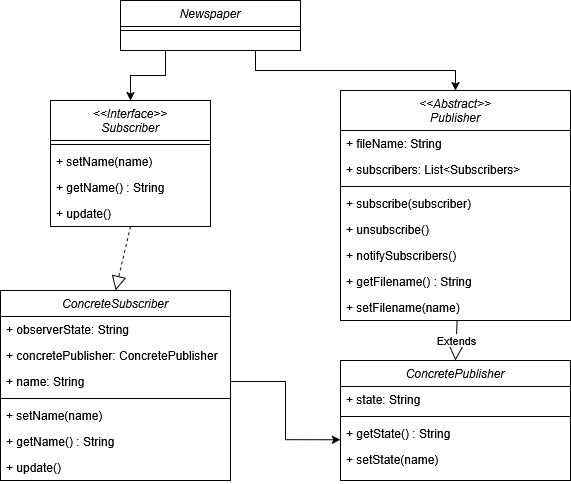

The diagram above was exported from draw.io. Its source (the exported page's mxGraphModel, read from the mxfile embedded in the PNG):
<mxGraphModel dx="1175" dy="747" grid="1" gridSize="10" guides="1" tooltips="1" connect="1" arrows="1" fold="1" page="1" pageScale="1" pageWidth="850" pageHeight="1100" math="0" shadow="0">
  <root>
    <mxCell id="0" />
    <mxCell id="1" parent="0" />
    <mxCell id="2" style="edgeStyle=orthogonalEdgeStyle;rounded=0;orthogonalLoop=1;jettySize=auto;html=1;exitX=0.75;exitY=1;exitDx=0;exitDy=0;entryX=0.5;entryY=0;entryDx=0;entryDy=0;" edge="1" source="4" target="11" parent="1">
      <mxGeometry relative="1" as="geometry" />
    </mxCell>
    <mxCell id="3" style="edgeStyle=orthogonalEdgeStyle;rounded=0;orthogonalLoop=1;jettySize=auto;html=1;exitX=0.25;exitY=1;exitDx=0;exitDy=0;entryX=0.5;entryY=0;entryDx=0;entryDy=0;" edge="1" source="4" target="6" parent="1">
      <mxGeometry relative="1" as="geometry" />
    </mxCell>
    <mxCell id="4" value="Newspaper" style="swimlane;fontStyle=2;align=center;verticalAlign=top;childLayout=stackLayout;horizontal=1;startSize=26;horizontalStack=0;resizeParent=1;resizeLast=0;collapsible=1;marginBottom=0;rounded=0;shadow=0;strokeWidth=1;" vertex="1" parent="1">
      <mxGeometry x="220" y="40" width="180" height="50" as="geometry">
        <mxRectangle x="230" y="140" width="160" height="26" as="alternateBounds" />
      </mxGeometry>
    </mxCell>
    <mxCell id="5" value="" style="line;html=1;strokeWidth=1;align=left;verticalAlign=middle;spacingTop=-1;spacingLeft=3;spacingRight=3;rotatable=0;labelPosition=right;points=[];portConstraint=eastwest;" vertex="1" parent="4">
      <mxGeometry y="26" width="180" height="8" as="geometry" />
    </mxCell>
    <mxCell id="6" value="&lt;&lt;Interface&gt;&gt;&#10;Subscriber" style="swimlane;fontStyle=2;align=center;verticalAlign=top;childLayout=stackLayout;horizontal=1;startSize=40;horizontalStack=0;resizeParent=1;resizeLast=0;collapsible=1;marginBottom=0;rounded=0;shadow=0;strokeWidth=1;" vertex="1" parent="1">
      <mxGeometry x="150" y="140" width="160" height="126" as="geometry">
        <mxRectangle x="230" y="140" width="160" height="26" as="alternateBounds" />
      </mxGeometry>
    </mxCell>
    <mxCell id="7" value="" style="line;html=1;strokeWidth=1;align=left;verticalAlign=middle;spacingTop=-1;spacingLeft=3;spacingRight=3;rotatable=0;labelPosition=right;points=[];portConstraint=eastwest;" vertex="1" parent="6">
      <mxGeometry y="40" width="160" height="8" as="geometry" />
    </mxCell>
    <mxCell id="8" value="+ setName(name)" style="text;align=left;verticalAlign=top;spacingLeft=4;spacingRight=4;overflow=hidden;rotatable=0;points=[[0,0.5],[1,0.5]];portConstraint=eastwest;" vertex="1" parent="6">
      <mxGeometry y="48" width="160" height="26" as="geometry" />
    </mxCell>
    <mxCell id="9" value="+ getName() : String" style="text;align=left;verticalAlign=top;spacingLeft=4;spacingRight=4;overflow=hidden;rotatable=0;points=[[0,0.5],[1,0.5]];portConstraint=eastwest;" vertex="1" parent="6">
      <mxGeometry y="74" width="160" height="26" as="geometry" />
    </mxCell>
    <mxCell id="10" value="+ update()" style="text;align=left;verticalAlign=top;spacingLeft=4;spacingRight=4;overflow=hidden;rotatable=0;points=[[0,0.5],[1,0.5]];portConstraint=eastwest;" vertex="1" parent="6">
      <mxGeometry y="100" width="160" height="26" as="geometry" />
    </mxCell>
    <mxCell id="11" value="&lt;&lt;Abstract&gt;&gt;&#10;Publisher" style="swimlane;fontStyle=2;align=center;verticalAlign=top;childLayout=stackLayout;horizontal=1;startSize=40;horizontalStack=0;resizeParent=1;resizeLast=0;collapsible=1;marginBottom=0;rounded=0;shadow=0;strokeWidth=1;" vertex="1" parent="1">
      <mxGeometry x="440" y="130" width="230" height="230" as="geometry">
        <mxRectangle x="230" y="140" width="160" height="26" as="alternateBounds" />
      </mxGeometry>
    </mxCell>
    <mxCell id="12" value="+ fileName: String" style="text;align=left;verticalAlign=top;spacingLeft=4;spacingRight=4;overflow=hidden;rotatable=0;points=[[0,0.5],[1,0.5]];portConstraint=eastwest;" vertex="1" parent="11">
      <mxGeometry y="40" width="230" height="26" as="geometry" />
    </mxCell>
    <mxCell id="13" value="+ subscribers: List&lt;Subscribers&gt;" style="text;align=left;verticalAlign=top;spacingLeft=4;spacingRight=4;overflow=hidden;rotatable=0;points=[[0,0.5],[1,0.5]];portConstraint=eastwest;rounded=0;shadow=0;html=0;" vertex="1" parent="11">
      <mxGeometry y="66" width="230" height="26" as="geometry" />
    </mxCell>
    <mxCell id="14" value="" style="line;html=1;strokeWidth=1;align=left;verticalAlign=middle;spacingTop=-1;spacingLeft=3;spacingRight=3;rotatable=0;labelPosition=right;points=[];portConstraint=eastwest;" vertex="1" parent="11">
      <mxGeometry y="92" width="230" height="8" as="geometry" />
    </mxCell>
    <mxCell id="15" value="+ subscribe(subscriber)" style="text;align=left;verticalAlign=top;spacingLeft=4;spacingRight=4;overflow=hidden;rotatable=0;points=[[0,0.5],[1,0.5]];portConstraint=eastwest;" vertex="1" parent="11">
      <mxGeometry y="100" width="230" height="26" as="geometry" />
    </mxCell>
    <mxCell id="16" value="+ unsubscribe()" style="text;align=left;verticalAlign=top;spacingLeft=4;spacingRight=4;overflow=hidden;rotatable=0;points=[[0,0.5],[1,0.5]];portConstraint=eastwest;" vertex="1" parent="11">
      <mxGeometry y="126" width="230" height="26" as="geometry" />
    </mxCell>
    <mxCell id="17" value="+ notifySubscribers()" style="text;align=left;verticalAlign=top;spacingLeft=4;spacingRight=4;overflow=hidden;rotatable=0;points=[[0,0.5],[1,0.5]];portConstraint=eastwest;" vertex="1" parent="11">
      <mxGeometry y="152" width="230" height="26" as="geometry" />
    </mxCell>
    <mxCell id="18" value="+ getFilename() : String" style="text;align=left;verticalAlign=top;spacingLeft=4;spacingRight=4;overflow=hidden;rotatable=0;points=[[0,0.5],[1,0.5]];portConstraint=eastwest;" vertex="1" parent="11">
      <mxGeometry y="178" width="230" height="26" as="geometry" />
    </mxCell>
    <mxCell id="19" value="+ setFilename(name)" style="text;align=left;verticalAlign=top;spacingLeft=4;spacingRight=4;overflow=hidden;rotatable=0;points=[[0,0.5],[1,0.5]];portConstraint=eastwest;" vertex="1" parent="11">
      <mxGeometry y="204" width="230" height="26" as="geometry" />
    </mxCell>
    <mxCell id="20" value="ConcreteSubscriber" style="swimlane;fontStyle=2;align=center;verticalAlign=top;childLayout=stackLayout;horizontal=1;startSize=26;horizontalStack=0;resizeParent=1;resizeLast=0;collapsible=1;marginBottom=0;rounded=0;shadow=0;strokeWidth=1;" vertex="1" parent="1">
      <mxGeometry x="100" y="330" width="230" height="190" as="geometry">
        <mxRectangle x="230" y="140" width="160" height="26" as="alternateBounds" />
      </mxGeometry>
    </mxCell>
    <mxCell id="21" value="+ observerState: String" style="text;align=left;verticalAlign=top;spacingLeft=4;spacingRight=4;overflow=hidden;rotatable=0;points=[[0,0.5],[1,0.5]];portConstraint=eastwest;" vertex="1" parent="20">
      <mxGeometry y="26" width="230" height="26" as="geometry" />
    </mxCell>
    <mxCell id="22" value="+ concretePublisher: ConcretePublisher" style="text;align=left;verticalAlign=top;spacingLeft=4;spacingRight=4;overflow=hidden;rotatable=0;points=[[0,0.5],[1,0.5]];portConstraint=eastwest;" vertex="1" parent="20">
      <mxGeometry y="52" width="230" height="26" as="geometry" />
    </mxCell>
    <mxCell id="23" value="+ name: String" style="text;align=left;verticalAlign=top;spacingLeft=4;spacingRight=4;overflow=hidden;rotatable=0;points=[[0,0.5],[1,0.5]];portConstraint=eastwest;" vertex="1" parent="20">
      <mxGeometry y="78" width="230" height="26" as="geometry" />
    </mxCell>
    <mxCell id="24" value="" style="line;html=1;strokeWidth=1;align=left;verticalAlign=middle;spacingTop=-1;spacingLeft=3;spacingRight=3;rotatable=0;labelPosition=right;points=[];portConstraint=eastwest;" vertex="1" parent="20">
      <mxGeometry y="104" width="230" height="8" as="geometry" />
    </mxCell>
    <mxCell id="25" value="+ setName(name)" style="text;align=left;verticalAlign=top;spacingLeft=4;spacingRight=4;overflow=hidden;rotatable=0;points=[[0,0.5],[1,0.5]];portConstraint=eastwest;" vertex="1" parent="20">
      <mxGeometry y="112" width="230" height="26" as="geometry" />
    </mxCell>
    <mxCell id="26" value="+ getName() : String" style="text;align=left;verticalAlign=top;spacingLeft=4;spacingRight=4;overflow=hidden;rotatable=0;points=[[0,0.5],[1,0.5]];portConstraint=eastwest;" vertex="1" parent="20">
      <mxGeometry y="138" width="230" height="26" as="geometry" />
    </mxCell>
    <mxCell id="27" value="+ update()" style="text;align=left;verticalAlign=top;spacingLeft=4;spacingRight=4;overflow=hidden;rotatable=0;points=[[0,0.5],[1,0.5]];portConstraint=eastwest;" vertex="1" parent="20">
      <mxGeometry y="164" width="230" height="26" as="geometry" />
    </mxCell>
    <mxCell id="28" value="ConcretePublisher" style="swimlane;fontStyle=2;align=center;verticalAlign=top;childLayout=stackLayout;horizontal=1;startSize=26;horizontalStack=0;resizeParent=1;resizeLast=0;collapsible=1;marginBottom=0;rounded=0;shadow=0;strokeWidth=1;" vertex="1" parent="1">
      <mxGeometry x="440" y="400" width="230" height="120" as="geometry">
        <mxRectangle x="230" y="140" width="160" height="26" as="alternateBounds" />
      </mxGeometry>
    </mxCell>
    <mxCell id="29" value="+ state: String" style="text;align=left;verticalAlign=top;spacingLeft=4;spacingRight=4;overflow=hidden;rotatable=0;points=[[0,0.5],[1,0.5]];portConstraint=eastwest;" vertex="1" parent="28">
      <mxGeometry y="26" width="230" height="26" as="geometry" />
    </mxCell>
    <mxCell id="30" value="" style="line;html=1;strokeWidth=1;align=left;verticalAlign=middle;spacingTop=-1;spacingLeft=3;spacingRight=3;rotatable=0;labelPosition=right;points=[];portConstraint=eastwest;" vertex="1" parent="28">
      <mxGeometry y="52" width="230" height="8" as="geometry" />
    </mxCell>
    <mxCell id="31" value="+ getState() : String" style="text;align=left;verticalAlign=top;spacingLeft=4;spacingRight=4;overflow=hidden;rotatable=0;points=[[0,0.5],[1,0.5]];portConstraint=eastwest;" vertex="1" parent="28">
      <mxGeometry y="60" width="230" height="26" as="geometry" />
    </mxCell>
    <mxCell id="32" value="+ setState(name)" style="text;align=left;verticalAlign=top;spacingLeft=4;spacingRight=4;overflow=hidden;rotatable=0;points=[[0,0.5],[1,0.5]];portConstraint=eastwest;" vertex="1" parent="28">
      <mxGeometry y="86" width="230" height="26" as="geometry" />
    </mxCell>
    <mxCell id="33" value="" style="endArrow=block;dashed=1;endFill=0;endSize=12;html=1;rounded=0;exitX=0.5;exitY=1;exitDx=0;exitDy=0;entryX=0.5;entryY=0;entryDx=0;entryDy=0;" edge="1" source="6" target="20" parent="1">
      <mxGeometry width="160" relative="1" as="geometry">
        <mxPoint x="280" y="370" as="sourcePoint" />
        <mxPoint x="440" y="370" as="targetPoint" />
      </mxGeometry>
    </mxCell>
    <mxCell id="34" value="Extends" style="endArrow=block;endSize=16;endFill=0;html=1;rounded=0;exitX=0.507;exitY=1.005;exitDx=0;exitDy=0;exitPerimeter=0;entryX=0.5;entryY=0;entryDx=0;entryDy=0;" edge="1" source="19" target="28" parent="1">
      <mxGeometry width="160" relative="1" as="geometry">
        <mxPoint x="590" y="370" as="sourcePoint" />
        <mxPoint x="750" y="370" as="targetPoint" />
      </mxGeometry>
    </mxCell>
    <mxCell id="35" style="edgeStyle=orthogonalEdgeStyle;rounded=0;orthogonalLoop=1;jettySize=auto;html=1;exitX=1;exitY=0.5;exitDx=0;exitDy=0;entryX=-0.001;entryY=0.74;entryDx=0;entryDy=0;entryPerimeter=0;" edge="1" source="23" target="31" parent="1">
      <mxGeometry relative="1" as="geometry" />
    </mxCell>
  </root>
</mxGraphModel>